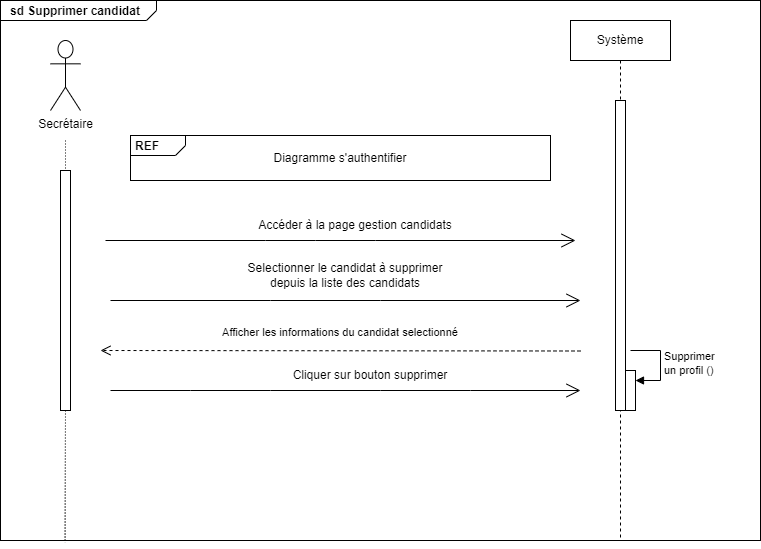

The diagram above was exported from draw.io. Its source (the exported page's mxGraphModel, read from the mxfile embedded in the PNG):
<mxGraphModel dx="1431" dy="1432" grid="1" gridSize="10" guides="1" tooltips="1" connect="1" arrows="1" fold="1" page="1" pageScale="1" pageWidth="850" pageHeight="1100" math="0" shadow="0">
  <root>
    <mxCell id="0" />
    <mxCell id="1" parent="0" />
    <mxCell id="JJxVMYK1_M4ANEbQjyfr-21" value="&lt;p style=&quot;margin:0px;margin-top:4px;margin-left:10px;text-align:left;&quot;&gt;&lt;b&gt;sd Supprimer candidat&lt;/b&gt;&lt;/p&gt;" style="html=1;shape=mxgraph.sysml.package;labelX=156.89;html=1;overflow=fill;strokeWidth=1;recursiveResize=0;" parent="1" vertex="1">
      <mxGeometry x="-840" y="-20" width="760" height="540" as="geometry" />
    </mxCell>
    <mxCell id="JJxVMYK1_M4ANEbQjyfr-1" value="Secrétaire&lt;br&gt;" style="shape=umlActor;verticalLabelPosition=bottom;verticalAlign=top;html=1;outlineConnect=0;" parent="JJxVMYK1_M4ANEbQjyfr-21" vertex="1">
      <mxGeometry x="50" y="40" width="30" height="70" as="geometry" />
    </mxCell>
    <mxCell id="aM9ryv3xv72pqoxQDRHE-5" value="Système&lt;br&gt;" style="shape=umlLifeline;perimeter=lifelinePerimeter;whiteSpace=wrap;html=1;container=0;dropTarget=0;collapsible=0;recursiveResize=0;outlineConnect=0;portConstraint=eastwest;newEdgeStyle={&quot;edgeStyle&quot;:&quot;elbowEdgeStyle&quot;,&quot;elbow&quot;:&quot;vertical&quot;,&quot;curved&quot;:0,&quot;rounded&quot;:0};" parent="JJxVMYK1_M4ANEbQjyfr-21" vertex="1">
      <mxGeometry x="570" y="20" width="100" height="520" as="geometry" />
    </mxCell>
    <mxCell id="aM9ryv3xv72pqoxQDRHE-6" value="" style="html=1;points=[];perimeter=orthogonalPerimeter;outlineConnect=0;targetShapes=umlLifeline;portConstraint=eastwest;newEdgeStyle={&quot;edgeStyle&quot;:&quot;elbowEdgeStyle&quot;,&quot;elbow&quot;:&quot;vertical&quot;,&quot;curved&quot;:0,&quot;rounded&quot;:0};" parent="aM9ryv3xv72pqoxQDRHE-5" vertex="1">
      <mxGeometry x="45" y="80" width="10" height="310" as="geometry" />
    </mxCell>
    <mxCell id="blW8z2-uSETgaS1ceUKB-54" value="" style="html=1;points=[];perimeter=orthogonalPerimeter;outlineConnect=0;targetShapes=umlLifeline;portConstraint=eastwest;newEdgeStyle={&quot;edgeStyle&quot;:&quot;elbowEdgeStyle&quot;,&quot;elbow&quot;:&quot;vertical&quot;,&quot;curved&quot;:0,&quot;rounded&quot;:0};" parent="aM9ryv3xv72pqoxQDRHE-5" vertex="1">
      <mxGeometry x="55" y="350" width="10" height="40" as="geometry" />
    </mxCell>
    <mxCell id="blW8z2-uSETgaS1ceUKB-55" value="Supprimer &lt;br&gt;un profil&amp;nbsp;()" style="html=1;align=left;spacingLeft=2;endArrow=block;rounded=0;edgeStyle=orthogonalEdgeStyle;curved=0;rounded=0;" parent="aM9ryv3xv72pqoxQDRHE-5" target="blW8z2-uSETgaS1ceUKB-54" edge="1">
      <mxGeometry relative="1" as="geometry">
        <mxPoint x="60" y="330" as="sourcePoint" />
        <Array as="points">
          <mxPoint x="90" y="360" />
        </Array>
      </mxGeometry>
    </mxCell>
    <mxCell id="blW8z2-uSETgaS1ceUKB-14" value="" style="html=1;points=[];perimeter=orthogonalPerimeter;outlineConnect=0;targetShapes=umlLifeline;portConstraint=eastwest;newEdgeStyle={&quot;edgeStyle&quot;:&quot;elbowEdgeStyle&quot;,&quot;elbow&quot;:&quot;vertical&quot;,&quot;curved&quot;:0,&quot;rounded&quot;:0};" parent="JJxVMYK1_M4ANEbQjyfr-21" vertex="1">
      <mxGeometry x="60" y="170" width="10" height="240" as="geometry" />
    </mxCell>
    <mxCell id="blW8z2-uSETgaS1ceUKB-12" value="" style="endArrow=none;html=1;rounded=0;dashed=1;dashPattern=1 2;" parent="JJxVMYK1_M4ANEbQjyfr-21" target="blW8z2-uSETgaS1ceUKB-14" edge="1">
      <mxGeometry relative="1" as="geometry">
        <mxPoint x="65" y="140" as="sourcePoint" />
        <mxPoint x="80" y="760" as="targetPoint" />
      </mxGeometry>
    </mxCell>
    <mxCell id="blW8z2-uSETgaS1ceUKB-13" value="" style="resizable=0;html=1;align=right;verticalAlign=bottom;" parent="blW8z2-uSETgaS1ceUKB-12" connectable="0" vertex="1">
      <mxGeometry x="1" relative="1" as="geometry" />
    </mxCell>
    <mxCell id="blW8z2-uSETgaS1ceUKB-15" value="&lt;p style=&quot;margin:0px;margin-top:4px;margin-left:5px;text-align:left;&quot;&gt;&lt;b&gt;REF&lt;/b&gt;&lt;/p&gt;" style="html=1;shape=mxgraph.sysml.package;overflow=fill;labelX=55.23;align=left;spacingLeft=5;verticalAlign=top;spacingTop=-3;" parent="JJxVMYK1_M4ANEbQjyfr-21" vertex="1">
      <mxGeometry x="130" y="135" width="420" height="45" as="geometry" />
    </mxCell>
    <mxCell id="blW8z2-uSETgaS1ceUKB-16" value="Diagramme s'authentifier" style="text;html=1;strokeColor=none;fillColor=none;align=center;verticalAlign=middle;whiteSpace=wrap;rounded=0;" parent="JJxVMYK1_M4ANEbQjyfr-21" vertex="1">
      <mxGeometry x="240" y="142.5" width="200" height="30" as="geometry" />
    </mxCell>
    <mxCell id="blW8z2-uSETgaS1ceUKB-49" value="" style="endArrow=open;endFill=1;endSize=12;html=1;rounded=0;" parent="JJxVMYK1_M4ANEbQjyfr-21" edge="1">
      <mxGeometry width="160" relative="1" as="geometry">
        <mxPoint x="105" y="240" as="sourcePoint" />
        <mxPoint x="575" y="240" as="targetPoint" />
        <Array as="points">
          <mxPoint x="265" y="240" />
          <mxPoint x="315" y="240" />
          <mxPoint x="375" y="240" />
        </Array>
      </mxGeometry>
    </mxCell>
    <mxCell id="blW8z2-uSETgaS1ceUKB-50" value="Accéder à la page gestion candidats" style="text;html=1;strokeColor=none;fillColor=none;align=center;verticalAlign=middle;whiteSpace=wrap;rounded=0;" parent="JJxVMYK1_M4ANEbQjyfr-21" vertex="1">
      <mxGeometry x="250" y="210" width="210" height="30" as="geometry" />
    </mxCell>
    <mxCell id="blW8z2-uSETgaS1ceUKB-58" value="" style="endArrow=open;endFill=1;endSize=12;html=1;rounded=0;" parent="JJxVMYK1_M4ANEbQjyfr-21" edge="1">
      <mxGeometry width="160" relative="1" as="geometry">
        <mxPoint x="110" y="300" as="sourcePoint" />
        <mxPoint x="580" y="300" as="targetPoint" />
        <Array as="points">
          <mxPoint x="270" y="300" />
          <mxPoint x="380" y="300" />
        </Array>
      </mxGeometry>
    </mxCell>
    <mxCell id="blW8z2-uSETgaS1ceUKB-59" value="Selectionner le candidat à supprimer&lt;br&gt;depuis la liste des candidats" style="text;html=1;strokeColor=none;fillColor=none;align=center;verticalAlign=middle;whiteSpace=wrap;rounded=0;" parent="JJxVMYK1_M4ANEbQjyfr-21" vertex="1">
      <mxGeometry x="240" y="260" width="210" height="30" as="geometry" />
    </mxCell>
    <mxCell id="MoYTu8EltsjEwAtXGTOE-1" value="Afficher les informations du candidat selectionné&amp;nbsp;" style="html=1;verticalAlign=bottom;endArrow=open;dashed=1;endSize=8;edgeStyle=elbowEdgeStyle;elbow=vertical;curved=0;rounded=0;" parent="JJxVMYK1_M4ANEbQjyfr-21" edge="1">
      <mxGeometry x="-0.001" y="-9" relative="1" as="geometry">
        <mxPoint x="580" y="350.5" as="sourcePoint" />
        <mxPoint x="100" y="350" as="targetPoint" />
        <Array as="points">
          <mxPoint x="350" y="350" />
        </Array>
        <mxPoint as="offset" />
      </mxGeometry>
    </mxCell>
    <mxCell id="MoYTu8EltsjEwAtXGTOE-2" value="" style="endArrow=open;endFill=1;endSize=12;html=1;rounded=0;" parent="JJxVMYK1_M4ANEbQjyfr-21" edge="1">
      <mxGeometry width="160" relative="1" as="geometry">
        <mxPoint x="110" y="390" as="sourcePoint" />
        <mxPoint x="580" y="390" as="targetPoint" />
        <Array as="points">
          <mxPoint x="190" y="390" />
          <mxPoint x="270" y="390" />
          <mxPoint x="380" y="390" />
          <mxPoint x="470" y="390" />
        </Array>
      </mxGeometry>
    </mxCell>
    <mxCell id="MoYTu8EltsjEwAtXGTOE-4" value="Cliquer sur bouton supprimer" style="text;html=1;strokeColor=none;fillColor=none;align=center;verticalAlign=middle;whiteSpace=wrap;rounded=0;" parent="JJxVMYK1_M4ANEbQjyfr-21" vertex="1">
      <mxGeometry x="280" y="360" width="180" height="30" as="geometry" />
    </mxCell>
    <mxCell id="TxvZMwwkPNW5cJcF__H_-1" value="" style="endArrow=none;html=1;rounded=0;dashed=1;dashPattern=1 2;entryX=0.085;entryY=1.004;entryDx=0;entryDy=0;entryPerimeter=0;" edge="1" parent="JJxVMYK1_M4ANEbQjyfr-21" target="JJxVMYK1_M4ANEbQjyfr-21">
      <mxGeometry relative="1" as="geometry">
        <mxPoint x="65" y="410" as="sourcePoint" />
        <mxPoint x="75" y="180" as="targetPoint" />
      </mxGeometry>
    </mxCell>
    <mxCell id="TxvZMwwkPNW5cJcF__H_-2" value="" style="resizable=0;html=1;align=right;verticalAlign=bottom;" connectable="0" vertex="1" parent="TxvZMwwkPNW5cJcF__H_-1">
      <mxGeometry x="1" relative="1" as="geometry" />
    </mxCell>
    <mxCell id="blW8z2-uSETgaS1ceUKB-48" style="edgeStyle=orthogonalEdgeStyle;rounded=0;orthogonalLoop=1;jettySize=auto;html=1;exitX=0.5;exitY=1;exitDx=0;exitDy=0;exitPerimeter=0;" parent="1" source="JJxVMYK1_M4ANEbQjyfr-21" target="JJxVMYK1_M4ANEbQjyfr-21" edge="1">
      <mxGeometry relative="1" as="geometry" />
    </mxCell>
  </root>
</mxGraphModel>